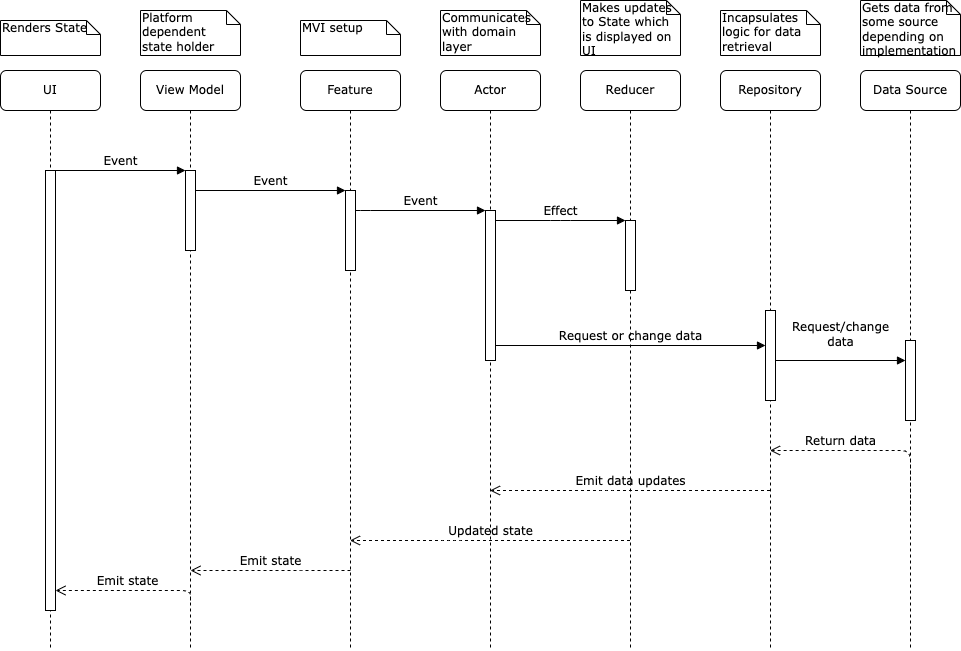

The diagram above was exported from draw.io. Its source (the exported page's mxGraphModel, read from the mxfile embedded in the PNG):
<mxGraphModel dx="1306" dy="754" grid="1" gridSize="10" guides="1" tooltips="1" connect="1" arrows="1" fold="1" page="1" pageScale="1" pageWidth="1100" pageHeight="850" background="none" math="0" shadow="0">
  <root>
    <mxCell id="0" />
    <mxCell id="1" parent="0" />
    <mxCell id="7baba1c4bc27f4b0-2" value="View Model" style="shape=umlLifeline;perimeter=lifelinePerimeter;whiteSpace=wrap;html=1;container=1;collapsible=0;recursiveResize=0;outlineConnect=0;rounded=1;shadow=0;comic=0;labelBackgroundColor=none;strokeWidth=1;fontFamily=Verdana;fontSize=12;align=center;" parent="1" vertex="1">
      <mxGeometry x="240" y="80" width="100" height="580" as="geometry" />
    </mxCell>
    <mxCell id="7baba1c4bc27f4b0-10" value="" style="html=1;points=[];perimeter=orthogonalPerimeter;rounded=0;shadow=0;comic=0;labelBackgroundColor=none;strokeWidth=1;fontFamily=Verdana;fontSize=12;align=center;" parent="7baba1c4bc27f4b0-2" vertex="1">
      <mxGeometry x="45" y="100" width="10" height="80" as="geometry" />
    </mxCell>
    <mxCell id="7baba1c4bc27f4b0-3" value="Feature" style="shape=umlLifeline;perimeter=lifelinePerimeter;whiteSpace=wrap;html=1;container=1;collapsible=0;recursiveResize=0;outlineConnect=0;rounded=1;shadow=0;comic=0;labelBackgroundColor=none;strokeWidth=1;fontFamily=Verdana;fontSize=12;align=center;" parent="1" vertex="1">
      <mxGeometry x="400" y="80" width="100" height="580" as="geometry" />
    </mxCell>
    <mxCell id="7baba1c4bc27f4b0-13" value="" style="html=1;points=[];perimeter=orthogonalPerimeter;rounded=0;shadow=0;comic=0;labelBackgroundColor=none;strokeWidth=1;fontFamily=Verdana;fontSize=12;align=center;" parent="7baba1c4bc27f4b0-3" vertex="1">
      <mxGeometry x="45" y="120" width="10" height="80" as="geometry" />
    </mxCell>
    <mxCell id="7baba1c4bc27f4b0-4" value="Actor" style="shape=umlLifeline;perimeter=lifelinePerimeter;whiteSpace=wrap;html=1;container=1;collapsible=0;recursiveResize=0;outlineConnect=0;rounded=1;shadow=0;comic=0;labelBackgroundColor=none;strokeWidth=1;fontFamily=Verdana;fontSize=12;align=center;" parent="1" vertex="1">
      <mxGeometry x="540" y="80" width="100" height="580" as="geometry" />
    </mxCell>
    <mxCell id="7baba1c4bc27f4b0-5" value="Reducer" style="shape=umlLifeline;perimeter=lifelinePerimeter;whiteSpace=wrap;html=1;container=1;collapsible=0;recursiveResize=0;outlineConnect=0;rounded=1;shadow=0;comic=0;labelBackgroundColor=none;strokeWidth=1;fontFamily=Verdana;fontSize=12;align=center;" parent="1" vertex="1">
      <mxGeometry x="680" y="80" width="100" height="580" as="geometry" />
    </mxCell>
    <mxCell id="7baba1c4bc27f4b0-6" value="Repository" style="shape=umlLifeline;perimeter=lifelinePerimeter;whiteSpace=wrap;html=1;container=1;collapsible=0;recursiveResize=0;outlineConnect=0;rounded=1;shadow=0;comic=0;labelBackgroundColor=none;strokeWidth=1;fontFamily=Verdana;fontSize=12;align=center;" parent="1" vertex="1">
      <mxGeometry x="820" y="80" width="100" height="580" as="geometry" />
    </mxCell>
    <mxCell id="7baba1c4bc27f4b0-25" value="" style="html=1;points=[];perimeter=orthogonalPerimeter;rounded=0;shadow=0;comic=0;labelBackgroundColor=none;strokeColor=#000000;strokeWidth=1;fillColor=#FFFFFF;fontFamily=Verdana;fontSize=12;fontColor=#000000;align=center;" parent="7baba1c4bc27f4b0-6" vertex="1">
      <mxGeometry x="45" y="240" width="10" height="90" as="geometry" />
    </mxCell>
    <mxCell id="P8lxgm6pYdw6bSlEV-6z-6" value="Request/change &lt;br&gt;data" style="html=1;verticalAlign=bottom;endArrow=block;labelBackgroundColor=none;fontFamily=Verdana;fontSize=12;" edge="1" parent="7baba1c4bc27f4b0-6" source="7baba1c4bc27f4b0-25">
      <mxGeometry x="0.0004" y="9" relative="1" as="geometry">
        <mxPoint x="60" y="290" as="sourcePoint" />
        <mxPoint x="185" y="290" as="targetPoint" />
        <mxPoint as="offset" />
      </mxGeometry>
    </mxCell>
    <mxCell id="P8lxgm6pYdw6bSlEV-6z-9" value="Return data" style="html=1;verticalAlign=bottom;endArrow=open;dashed=1;endSize=8;labelBackgroundColor=none;fontFamily=Verdana;fontSize=12;edgeStyle=elbowEdgeStyle;elbow=vertical;" edge="1" parent="7baba1c4bc27f4b0-6" target="7baba1c4bc27f4b0-6">
      <mxGeometry x="0.2968" relative="1" as="geometry">
        <mxPoint x="55" y="430" as="targetPoint" />
        <Array as="points">
          <mxPoint x="180" y="380" />
          <mxPoint x="80" y="410" />
          <mxPoint x="140" y="430" />
          <mxPoint x="165" y="440" />
        </Array>
        <mxPoint x="190" y="440" as="sourcePoint" />
        <mxPoint as="offset" />
      </mxGeometry>
    </mxCell>
    <mxCell id="7baba1c4bc27f4b0-7" value="Data Source" style="shape=umlLifeline;perimeter=lifelinePerimeter;whiteSpace=wrap;html=1;container=1;collapsible=0;recursiveResize=0;outlineConnect=0;rounded=1;shadow=0;comic=0;labelBackgroundColor=none;strokeWidth=1;fontFamily=Verdana;fontSize=12;align=center;" parent="1" vertex="1">
      <mxGeometry x="960" y="80" width="100" height="580" as="geometry" />
    </mxCell>
    <mxCell id="P8lxgm6pYdw6bSlEV-6z-7" value="" style="html=1;points=[];perimeter=orthogonalPerimeter;rounded=0;shadow=0;comic=0;labelBackgroundColor=none;strokeWidth=1;fontFamily=Verdana;fontSize=12;align=center;" vertex="1" parent="7baba1c4bc27f4b0-7">
      <mxGeometry x="45" y="270" width="10" height="80" as="geometry" />
    </mxCell>
    <mxCell id="7baba1c4bc27f4b0-8" value="UI" style="shape=umlLifeline;perimeter=lifelinePerimeter;whiteSpace=wrap;html=1;container=1;collapsible=0;recursiveResize=0;outlineConnect=0;rounded=1;shadow=0;comic=0;labelBackgroundColor=none;strokeWidth=1;fontFamily=Verdana;fontSize=12;align=center;" parent="1" vertex="1">
      <mxGeometry x="100" y="80" width="100" height="580" as="geometry" />
    </mxCell>
    <mxCell id="7baba1c4bc27f4b0-9" value="" style="html=1;points=[];perimeter=orthogonalPerimeter;rounded=0;shadow=0;comic=0;labelBackgroundColor=none;strokeWidth=1;fontFamily=Verdana;fontSize=12;align=center;" parent="7baba1c4bc27f4b0-8" vertex="1">
      <mxGeometry x="45" y="100" width="10" height="440" as="geometry" />
    </mxCell>
    <mxCell id="P8lxgm6pYdw6bSlEV-6z-5" value="Emit state" style="html=1;verticalAlign=bottom;endArrow=open;dashed=1;endSize=8;labelBackgroundColor=none;fontFamily=Verdana;fontSize=12;edgeStyle=elbowEdgeStyle;elbow=vertical;" edge="1" parent="7baba1c4bc27f4b0-8" target="7baba1c4bc27f4b0-9">
      <mxGeometry relative="1" as="geometry">
        <mxPoint x="80" y="530" as="targetPoint" />
        <Array as="points">
          <mxPoint x="140" y="520" />
          <mxPoint x="165" y="530" />
        </Array>
        <mxPoint x="190" y="530" as="sourcePoint" />
      </mxGeometry>
    </mxCell>
    <mxCell id="7baba1c4bc27f4b0-16" value="" style="html=1;points=[];perimeter=orthogonalPerimeter;rounded=0;shadow=0;comic=0;labelBackgroundColor=none;strokeWidth=1;fontFamily=Verdana;fontSize=12;align=center;" parent="1" vertex="1">
      <mxGeometry x="585" y="220" width="10" height="150" as="geometry" />
    </mxCell>
    <mxCell id="7baba1c4bc27f4b0-17" value="Event" style="html=1;verticalAlign=bottom;endArrow=block;labelBackgroundColor=none;fontFamily=Verdana;fontSize=12;edgeStyle=elbowEdgeStyle;elbow=vertical;" parent="1" source="7baba1c4bc27f4b0-13" target="7baba1c4bc27f4b0-16" edge="1">
      <mxGeometry relative="1" as="geometry">
        <mxPoint x="510" y="220" as="sourcePoint" />
        <Array as="points">
          <mxPoint x="460" y="220" />
        </Array>
      </mxGeometry>
    </mxCell>
    <mxCell id="7baba1c4bc27f4b0-19" value="" style="html=1;points=[];perimeter=orthogonalPerimeter;rounded=0;shadow=0;comic=0;labelBackgroundColor=none;strokeWidth=1;fontFamily=Verdana;fontSize=12;align=center;" parent="1" vertex="1">
      <mxGeometry x="725" y="230" width="10" height="70" as="geometry" />
    </mxCell>
    <mxCell id="7baba1c4bc27f4b0-20" value="Effect" style="html=1;verticalAlign=bottom;endArrow=block;entryX=0;entryY=0;labelBackgroundColor=none;fontFamily=Verdana;fontSize=12;edgeStyle=elbowEdgeStyle;elbow=vertical;" parent="1" source="7baba1c4bc27f4b0-16" target="7baba1c4bc27f4b0-19" edge="1">
      <mxGeometry relative="1" as="geometry">
        <mxPoint x="650" y="230" as="sourcePoint" />
      </mxGeometry>
    </mxCell>
    <mxCell id="7baba1c4bc27f4b0-26" value="Request or change data" style="html=1;verticalAlign=bottom;endArrow=block;labelBackgroundColor=none;fontFamily=Verdana;fontSize=12;" parent="1" target="7baba1c4bc27f4b0-25" edge="1">
      <mxGeometry relative="1" as="geometry">
        <mxPoint x="595" y="355" as="sourcePoint" />
        <mxPoint x="860" y="460" as="targetPoint" />
        <Array as="points" />
      </mxGeometry>
    </mxCell>
    <mxCell id="7baba1c4bc27f4b0-30" value="Updated state" style="html=1;verticalAlign=bottom;endArrow=open;dashed=1;endSize=8;labelBackgroundColor=none;fontFamily=Verdana;fontSize=12;edgeStyle=elbowEdgeStyle;elbow=vertical;" parent="1" source="7baba1c4bc27f4b0-5" target="7baba1c4bc27f4b0-3" edge="1">
      <mxGeometry relative="1" as="geometry">
        <mxPoint x="470" y="550" as="targetPoint" />
        <Array as="points">
          <mxPoint x="550" y="550" />
          <mxPoint x="480" y="540" />
          <mxPoint x="480" y="550" />
          <mxPoint x="540" y="560" />
          <mxPoint x="570" y="600" />
        </Array>
      </mxGeometry>
    </mxCell>
    <mxCell id="7baba1c4bc27f4b0-11" value="Event" style="html=1;verticalAlign=bottom;endArrow=block;entryX=0;entryY=0;labelBackgroundColor=none;fontFamily=Verdana;fontSize=12;edgeStyle=elbowEdgeStyle;elbow=vertical;" parent="1" source="7baba1c4bc27f4b0-9" target="7baba1c4bc27f4b0-10" edge="1">
      <mxGeometry relative="1" as="geometry">
        <mxPoint x="220" y="190" as="sourcePoint" />
      </mxGeometry>
    </mxCell>
    <mxCell id="7baba1c4bc27f4b0-14" value="Event" style="html=1;verticalAlign=bottom;endArrow=block;entryX=0;entryY=0;labelBackgroundColor=none;fontFamily=Verdana;fontSize=12;edgeStyle=elbowEdgeStyle;elbow=vertical;" parent="1" source="7baba1c4bc27f4b0-10" target="7baba1c4bc27f4b0-13" edge="1">
      <mxGeometry relative="1" as="geometry">
        <mxPoint x="370" y="200" as="sourcePoint" />
        <mxPoint as="offset" />
      </mxGeometry>
    </mxCell>
    <mxCell id="7baba1c4bc27f4b0-40" value="Renders State" style="shape=note;whiteSpace=wrap;html=1;size=14;verticalAlign=top;align=left;spacingTop=-6;rounded=0;shadow=0;comic=0;labelBackgroundColor=none;strokeWidth=1;fontFamily=Verdana;fontSize=12" parent="1" vertex="1">
      <mxGeometry x="100" y="30" width="100" height="35" as="geometry" />
    </mxCell>
    <mxCell id="7baba1c4bc27f4b0-41" value="Platform dependent state holder" style="shape=note;whiteSpace=wrap;html=1;size=14;verticalAlign=top;align=left;spacingTop=-6;rounded=0;shadow=0;comic=0;labelBackgroundColor=none;strokeWidth=1;fontFamily=Verdana;fontSize=12" parent="1" vertex="1">
      <mxGeometry x="240" y="20" width="100" height="45" as="geometry" />
    </mxCell>
    <mxCell id="7baba1c4bc27f4b0-42" value="MVI setup" style="shape=note;whiteSpace=wrap;html=1;size=14;verticalAlign=top;align=left;spacingTop=-6;rounded=0;shadow=0;comic=0;labelBackgroundColor=none;strokeWidth=1;fontFamily=Verdana;fontSize=12" parent="1" vertex="1">
      <mxGeometry x="400" y="30" width="100" height="35" as="geometry" />
    </mxCell>
    <mxCell id="7baba1c4bc27f4b0-43" value="Communicates with domain layer" style="shape=note;whiteSpace=wrap;html=1;size=14;verticalAlign=top;align=left;spacingTop=-6;rounded=0;shadow=0;comic=0;labelBackgroundColor=none;strokeWidth=1;fontFamily=Verdana;fontSize=12" parent="1" vertex="1">
      <mxGeometry x="540" y="20" width="100" height="45" as="geometry" />
    </mxCell>
    <mxCell id="7baba1c4bc27f4b0-44" value="Makes updates to State which is displayed on UI" style="shape=note;whiteSpace=wrap;html=1;size=14;verticalAlign=top;align=left;spacingTop=-6;rounded=0;shadow=0;comic=0;labelBackgroundColor=none;strokeWidth=1;fontFamily=Verdana;fontSize=12" parent="1" vertex="1">
      <mxGeometry x="680" y="10" width="100" height="55" as="geometry" />
    </mxCell>
    <mxCell id="7baba1c4bc27f4b0-45" value="Incapsulates logic for data retrieval" style="shape=note;whiteSpace=wrap;html=1;size=14;verticalAlign=top;align=left;spacingTop=-6;rounded=0;shadow=0;comic=0;labelBackgroundColor=none;strokeWidth=1;fontFamily=Verdana;fontSize=12" parent="1" vertex="1">
      <mxGeometry x="820" y="20" width="100" height="45" as="geometry" />
    </mxCell>
    <mxCell id="7baba1c4bc27f4b0-46" value="Gets data from some source depending on implementation" style="shape=note;whiteSpace=wrap;html=1;size=14;verticalAlign=top;align=left;spacingTop=-6;rounded=0;shadow=0;comic=0;labelBackgroundColor=none;strokeWidth=1;fontFamily=Verdana;fontSize=12" parent="1" vertex="1">
      <mxGeometry x="960" y="10" width="100" height="55" as="geometry" />
    </mxCell>
    <mxCell id="P8lxgm6pYdw6bSlEV-6z-4" value="Emit state" style="html=1;verticalAlign=bottom;endArrow=open;dashed=1;endSize=8;labelBackgroundColor=none;fontFamily=Verdana;fontSize=12;edgeStyle=elbowEdgeStyle;elbow=vertical;" edge="1" parent="1">
      <mxGeometry relative="1" as="geometry">
        <mxPoint x="290" y="580" as="targetPoint" />
        <Array as="points">
          <mxPoint x="410" y="580" />
        </Array>
        <mxPoint x="450" y="580" as="sourcePoint" />
      </mxGeometry>
    </mxCell>
    <mxCell id="P8lxgm6pYdw6bSlEV-6z-3" value="Emit data updates" style="html=1;verticalAlign=bottom;endArrow=open;dashed=1;endSize=8;labelBackgroundColor=none;fontFamily=Verdana;fontSize=12;edgeStyle=elbowEdgeStyle;elbow=vertical;" edge="1" parent="1" source="7baba1c4bc27f4b0-6" target="7baba1c4bc27f4b0-4">
      <mxGeometry relative="1" as="geometry">
        <mxPoint x="600" y="500" as="targetPoint" />
        <Array as="points">
          <mxPoint x="705.5" y="500" />
        </Array>
        <mxPoint x="865" y="500" as="sourcePoint" />
      </mxGeometry>
    </mxCell>
  </root>
</mxGraphModel>